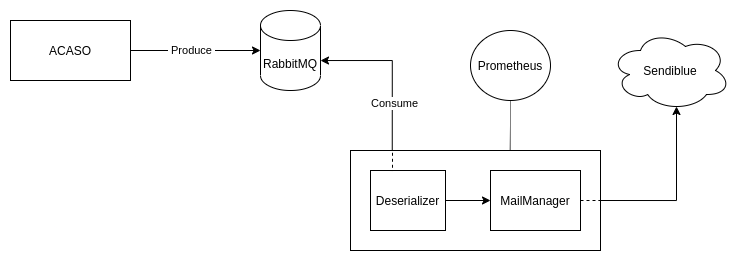

The diagram above was exported from draw.io. Its source (the exported page's mxGraphModel, read from the mxfile embedded in the PNG):
<mxGraphModel dx="936" dy="539" grid="1" gridSize="10" guides="1" tooltips="1" connect="1" arrows="1" fold="1" page="1" pageScale="1" pageWidth="850" pageHeight="1100" math="0" shadow="0">
  <root>
    <mxCell id="0" />
    <mxCell id="1" parent="0" />
    <mxCell id="vEne7Kp_KgeCxZkj6iek-1" value="RabbitMQ" style="shape=cylinder3;whiteSpace=wrap;html=1;boundedLbl=1;backgroundOutline=1;size=15;" parent="1" vertex="1">
      <mxGeometry x="330" y="160" width="60" height="80" as="geometry" />
    </mxCell>
    <mxCell id="vEne7Kp_KgeCxZkj6iek-3" style="edgeStyle=orthogonalEdgeStyle;rounded=0;orthogonalLoop=1;jettySize=auto;html=1;exitX=1;exitY=0.5;exitDx=0;exitDy=0;entryX=0;entryY=0.5;entryDx=0;entryDy=0;entryPerimeter=0;" parent="1" source="vEne7Kp_KgeCxZkj6iek-2" target="vEne7Kp_KgeCxZkj6iek-1" edge="1">
      <mxGeometry relative="1" as="geometry" />
    </mxCell>
    <mxCell id="vEne7Kp_KgeCxZkj6iek-4" value="&amp;nbsp;Produce&amp;nbsp;" style="edgeLabel;html=1;align=center;verticalAlign=middle;resizable=0;points=[];" parent="vEne7Kp_KgeCxZkj6iek-3" vertex="1" connectable="0">
      <mxGeometry x="-0.2267" y="-4" relative="1" as="geometry">
        <mxPoint x="10" y="-4" as="offset" />
      </mxGeometry>
    </mxCell>
    <mxCell id="vEne7Kp_KgeCxZkj6iek-2" value="ACASO" style="rounded=0;whiteSpace=wrap;html=1;" parent="1" vertex="1">
      <mxGeometry x="80" y="170" width="120" height="60" as="geometry" />
    </mxCell>
    <mxCell id="vEne7Kp_KgeCxZkj6iek-6" style="edgeStyle=orthogonalEdgeStyle;rounded=0;orthogonalLoop=1;jettySize=auto;html=1;exitX=0.167;exitY=0;exitDx=0;exitDy=0;exitPerimeter=0;" parent="1" source="vEne7Kp_KgeCxZkj6iek-8" target="vEne7Kp_KgeCxZkj6iek-1" edge="1">
      <mxGeometry relative="1" as="geometry">
        <mxPoint x="610" y="220" as="sourcePoint" />
        <Array as="points">
          <mxPoint x="462" y="210" />
        </Array>
      </mxGeometry>
    </mxCell>
    <mxCell id="vEne7Kp_KgeCxZkj6iek-7" value="&amp;nbsp;Consume&amp;nbsp;" style="edgeLabel;html=1;align=center;verticalAlign=middle;resizable=0;points=[];" parent="vEne7Kp_KgeCxZkj6iek-6" vertex="1" connectable="0">
      <mxGeometry x="-0.128" y="1" relative="1" as="geometry">
        <mxPoint x="3" y="23" as="offset" />
      </mxGeometry>
    </mxCell>
    <mxCell id="vEne7Kp_KgeCxZkj6iek-8" value="" style="rounded=0;whiteSpace=wrap;html=1;fillColor=none;spacingBottom=8;" parent="1" vertex="1">
      <mxGeometry x="420" y="300" width="250" height="100" as="geometry" />
    </mxCell>
    <mxCell id="vEne7Kp_KgeCxZkj6iek-16" style="edgeStyle=orthogonalEdgeStyle;rounded=0;orthogonalLoop=1;jettySize=auto;html=1;exitX=1;exitY=0.5;exitDx=0;exitDy=0;entryX=0;entryY=0.5;entryDx=0;entryDy=0;" parent="1" source="vEne7Kp_KgeCxZkj6iek-11" target="vEne7Kp_KgeCxZkj6iek-12" edge="1">
      <mxGeometry relative="1" as="geometry" />
    </mxCell>
    <mxCell id="vEne7Kp_KgeCxZkj6iek-20" style="edgeStyle=orthogonalEdgeStyle;rounded=0;orthogonalLoop=1;jettySize=auto;html=1;exitX=0.25;exitY=0;exitDx=0;exitDy=0;entryX=0.168;entryY=0.012;entryDx=0;entryDy=0;entryPerimeter=0;dashed=1;endArrow=none;endFill=0;" parent="1" source="vEne7Kp_KgeCxZkj6iek-11" target="vEne7Kp_KgeCxZkj6iek-8" edge="1">
      <mxGeometry relative="1" as="geometry" />
    </mxCell>
    <mxCell id="vEne7Kp_KgeCxZkj6iek-11" value="Deserializer" style="rounded=0;whiteSpace=wrap;html=1;strokeColor=#000000;fillColor=none;gradientColor=none;" parent="1" vertex="1">
      <mxGeometry x="440" y="320" width="75" height="60" as="geometry" />
    </mxCell>
    <mxCell id="vEne7Kp_KgeCxZkj6iek-15" style="edgeStyle=orthogonalEdgeStyle;rounded=0;orthogonalLoop=1;jettySize=auto;html=1;entryX=0.55;entryY=0.95;entryDx=0;entryDy=0;entryPerimeter=0;" parent="1" target="vEne7Kp_KgeCxZkj6iek-13" edge="1">
      <mxGeometry relative="1" as="geometry">
        <mxPoint x="670" y="350" as="sourcePoint" />
      </mxGeometry>
    </mxCell>
    <mxCell id="vEne7Kp_KgeCxZkj6iek-24" style="edgeStyle=orthogonalEdgeStyle;rounded=0;orthogonalLoop=1;jettySize=auto;html=1;exitX=1;exitY=0.5;exitDx=0;exitDy=0;entryX=1;entryY=0.5;entryDx=0;entryDy=0;dashed=1;endArrow=none;endFill=0;" parent="1" source="vEne7Kp_KgeCxZkj6iek-12" target="vEne7Kp_KgeCxZkj6iek-8" edge="1">
      <mxGeometry relative="1" as="geometry" />
    </mxCell>
    <mxCell id="vEne7Kp_KgeCxZkj6iek-12" value="MailManager" style="rounded=0;whiteSpace=wrap;html=1;strokeColor=#000000;fillColor=none;gradientColor=none;" parent="1" vertex="1">
      <mxGeometry x="560" y="320" width="90" height="60" as="geometry" />
    </mxCell>
    <mxCell id="vEne7Kp_KgeCxZkj6iek-13" value="Sendiblue" style="ellipse;shape=cloud;whiteSpace=wrap;html=1;strokeColor=#000000;fillColor=none;gradientColor=none;" parent="1" vertex="1">
      <mxGeometry x="680" y="180" width="120" height="80" as="geometry" />
    </mxCell>
    <mxCell id="eSnY_KMvlZlrvjdjyCAd-2" style="edgeStyle=orthogonalEdgeStyle;rounded=0;orthogonalLoop=1;jettySize=auto;html=1;exitX=0.5;exitY=1;exitDx=0;exitDy=0;entryX=0.639;entryY=0;entryDx=0;entryDy=0;entryPerimeter=0;endArrow=none;endFill=0;dashed=1;dashPattern=1 1;" edge="1" parent="1" source="eSnY_KMvlZlrvjdjyCAd-1" target="vEne7Kp_KgeCxZkj6iek-8">
      <mxGeometry relative="1" as="geometry" />
    </mxCell>
    <mxCell id="eSnY_KMvlZlrvjdjyCAd-1" value="Prometheus" style="ellipse;whiteSpace=wrap;html=1;" vertex="1" parent="1">
      <mxGeometry x="540" y="180" width="80" height="70" as="geometry" />
    </mxCell>
  </root>
</mxGraphModel>